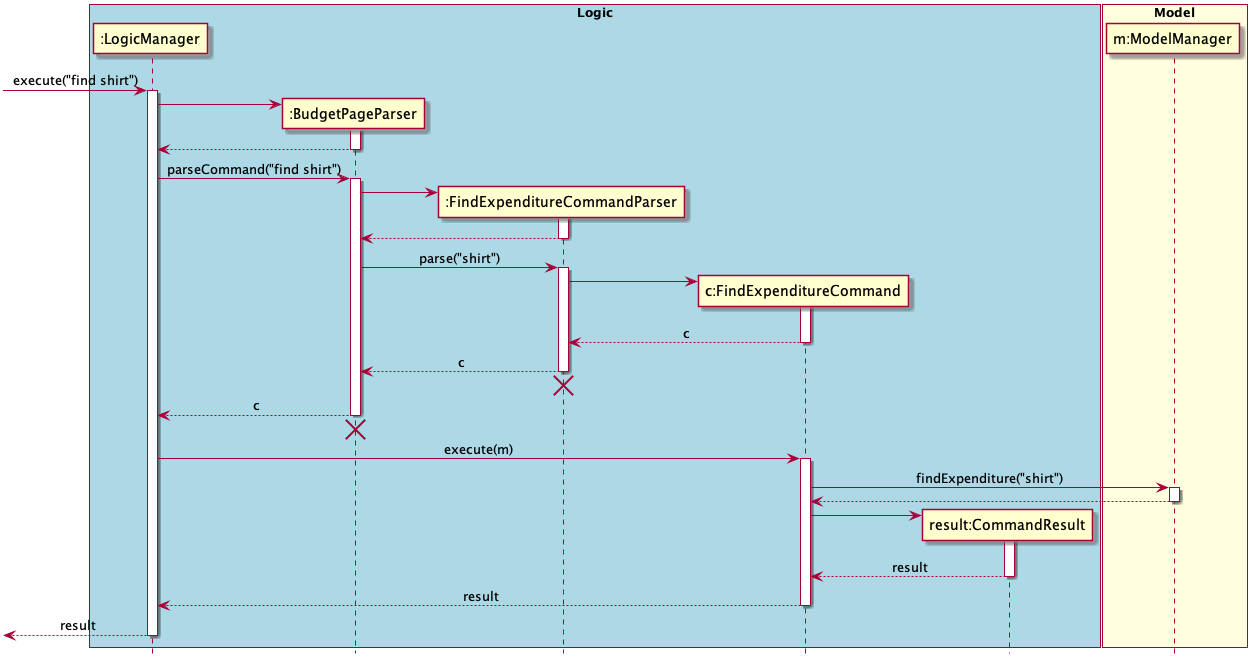

The diagram above was rendered by PlantUML. Its source (embedded in the PNG):
@startuml
hide footbox
skinparam Sequence {
    MessageAlign center
}
box "Logic" #LightBlue
participant ":LogicManager" as LM
participant ":BudgetPageParser" as BPP
participant ":FindExpenditureCommandParser" as FECP
participant "c:FindExpenditureCommand" as FEC
participant "result:CommandResult" as CR
end box

box "Model" #LightYellow
participant "m:ModelManager" as M
end box

[-> LM : execute("find shirt")
activate LM

create BPP
LM -> BPP
activate BPP
LM <-- BPP
deactivate BPP

LM -> BPP : parseCommand("find shirt")
activate BPP

create FECP
BPP -> FECP
activate FECP
BPP <-- FECP
deactivate FECP

BPP -> FECP : parse("shirt")
activate FECP

create FEC
FECP -> FEC
activate FEC
FECP <-- FEC : c
deactivate FEC

BPP <-- FECP : c
deactivate FECP
BPP <-[hidden]- FECP
destroy FECP


LM <-- BPP : c
deactivate BPP
LM <-[hidden]- BPP
destroy BPP

LM -> FEC : execute(m)
activate FEC
FEC -> M : findExpenditure("shirt")
activate M
FEC <-- M
deactivate M

create CR
FEC -> CR
activate CR
FEC <-- CR : result
deactivate CR

LM <-- FEC : result
deactivate FEC

[<-- LM: result
deactivate LM

@enduml